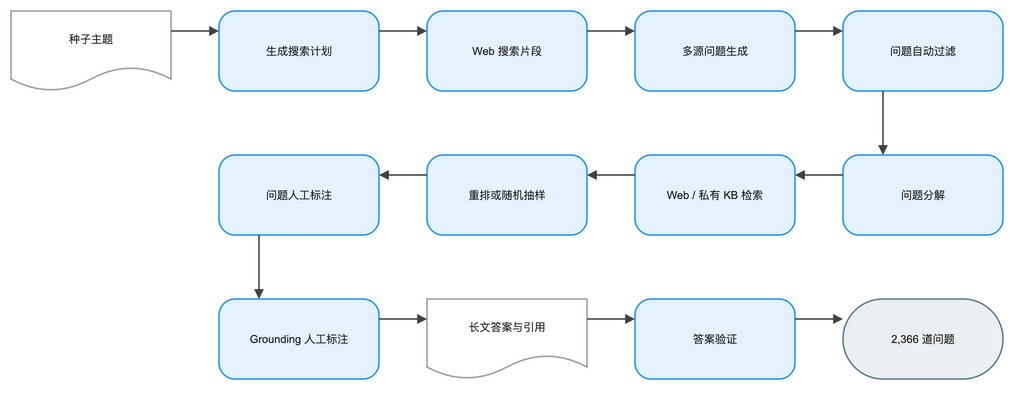

The diagram above was exported from draw.io. Its source (the exported page's mxGraphModel, read from the mxfile embedded in the PNG):
<mxGraphModel dx="1120" dy="720" grid="1" gridSize="8" guides="1" tooltips="1" connect="1" arrows="1" fold="1" page="1" pageScale="1" pageWidth="1056" pageHeight="472" math="1" background="#FFFFFF">
  <root>
    <mxCell id="0" />
    <mxCell id="1" parent="0" />
    <mxCell id="2" value="种子主题" style="shape=document;boundedLbl=1;html=0;whiteSpace=wrap;fillColor=#FFFFFF;strokeColor=#9E9E9E;strokeWidth=1.5;fontColor=#212121;fontSize=11;fontFamily=Arial, Helvetica, sans-serif;verticalAlign=middle;align=center" vertex="1" parent="1">
      <mxGeometry x="-16" y="24" width="160" height="80" as="geometry" />
    </mxCell>
    <mxCell id="3" value="生成搜索计划" style="rounded=1;arcSize=20;html=0;whiteSpace=wrap;fillColor=#E3F2FD;strokeColor=#2196F3;strokeWidth=1.5;fontColor=#212121;fontSize=11;fontFamily=Arial, Helvetica, sans-serif;verticalAlign=middle;align=center" vertex="1" parent="1">
      <mxGeometry x="192" y="24" width="160" height="80" as="geometry" />
    </mxCell>
    <mxCell id="4" value="Web 搜索片段" style="rounded=1;arcSize=20;html=0;whiteSpace=wrap;fillColor=#E3F2FD;strokeColor=#2196F3;strokeWidth=1.5;fontColor=#212121;fontSize=11;fontFamily=Arial, Helvetica, sans-serif;verticalAlign=middle;align=center" vertex="1" parent="1">
      <mxGeometry x="400" y="24" width="160" height="80" as="geometry" />
    </mxCell>
    <mxCell id="5" value="多源问题生成" style="rounded=1;arcSize=20;html=0;whiteSpace=wrap;fillColor=#E3F2FD;strokeColor=#2196F3;strokeWidth=1.5;fontColor=#212121;fontSize=11;fontFamily=Arial, Helvetica, sans-serif;verticalAlign=middle;align=center" vertex="1" parent="1">
      <mxGeometry x="608" y="24" width="160" height="80" as="geometry" />
    </mxCell>
    <mxCell id="6" value="问题自动过滤" style="rounded=1;arcSize=20;html=0;whiteSpace=wrap;fillColor=#E3F2FD;strokeColor=#2196F3;strokeWidth=1.5;fontColor=#212121;fontSize=11;fontFamily=Arial, Helvetica, sans-serif;verticalAlign=middle;align=center" vertex="1" parent="1">
      <mxGeometry x="816" y="24" width="160" height="80" as="geometry" />
    </mxCell>
    <mxCell id="7" value="问题分解" style="rounded=1;arcSize=20;html=0;whiteSpace=wrap;fillColor=#E3F2FD;strokeColor=#2196F3;strokeWidth=1.5;fontColor=#212121;fontSize=11;fontFamily=Arial, Helvetica, sans-serif;verticalAlign=middle;align=center" vertex="1" parent="1">
      <mxGeometry x="816" y="168" width="160" height="80" as="geometry" />
    </mxCell>
    <mxCell id="8" value="Web / 私有 KB 检索" style="rounded=1;arcSize=20;html=0;whiteSpace=wrap;fillColor=#E3F2FD;strokeColor=#2196F3;strokeWidth=1.5;fontColor=#212121;fontSize=11;fontFamily=Arial, Helvetica, sans-serif;verticalAlign=middle;align=center" vertex="1" parent="1">
      <mxGeometry x="608" y="168" width="160" height="80" as="geometry" />
    </mxCell>
    <mxCell id="9" value="重排或随机抽样" style="rounded=1;arcSize=20;html=0;whiteSpace=wrap;fillColor=#E3F2FD;strokeColor=#2196F3;strokeWidth=1.5;fontColor=#212121;fontSize=11;fontFamily=Arial, Helvetica, sans-serif;verticalAlign=middle;align=center" vertex="1" parent="1">
      <mxGeometry x="400" y="168" width="160" height="80" as="geometry" />
    </mxCell>
    <mxCell id="10" value="问题人工标注" style="rounded=1;arcSize=20;html=0;whiteSpace=wrap;fillColor=#E3F2FD;strokeColor=#2196F3;strokeWidth=1.5;fontColor=#212121;fontSize=11;fontFamily=Arial, Helvetica, sans-serif;verticalAlign=middle;align=center" vertex="1" parent="1">
      <mxGeometry x="192" y="168" width="160" height="80" as="geometry" />
    </mxCell>
    <mxCell id="11" value="Grounding 人工标注" style="rounded=1;arcSize=20;html=0;whiteSpace=wrap;fillColor=#E3F2FD;strokeColor=#2196F3;strokeWidth=1.5;fontColor=#212121;fontSize=11;fontFamily=Arial, Helvetica, sans-serif;verticalAlign=middle;align=center" vertex="1" parent="1">
      <mxGeometry x="192" y="312" width="160" height="80" as="geometry" />
    </mxCell>
    <mxCell id="12" value="长文答案与引用" style="shape=document;boundedLbl=1;html=0;whiteSpace=wrap;fillColor=#FFFFFF;strokeColor=#9E9E9E;strokeWidth=1.5;fontColor=#212121;fontSize=11;fontFamily=Arial, Helvetica, sans-serif;verticalAlign=middle;align=center" vertex="1" parent="1">
      <mxGeometry x="400" y="312" width="160" height="80" as="geometry" />
    </mxCell>
    <mxCell id="13" value="答案验证" style="rounded=1;arcSize=20;html=0;whiteSpace=wrap;fillColor=#E3F2FD;strokeColor=#2196F3;strokeWidth=1.5;fontColor=#212121;fontSize=11;fontFamily=Arial, Helvetica, sans-serif;verticalAlign=middle;align=center" vertex="1" parent="1">
      <mxGeometry x="608" y="312" width="160" height="80" as="geometry" />
    </mxCell>
    <mxCell id="14" value="2,366 道问题" style="rounded=1;arcSize=50;html=0;whiteSpace=wrap;fillColor=#ECEFF1;strokeColor=#607D8B;strokeWidth=1.5;fontColor=#212121;fontSize=11;fontFamily=Arial, Helvetica, sans-serif;verticalAlign=middle;align=center" vertex="1" parent="1">
      <mxGeometry x="816" y="312" width="160" height="80" as="geometry" />
    </mxCell>
    <mxCell id="15" value="" style="edgeStyle=orthogonalEdgeStyle;rounded=0;orthogonalLoop=1;jettySize=auto;html=0;strokeColor=#424242;strokeWidth=1.5;endArrow=block;endFill=1;exitX=1;exitY=0.25;exitDx=0;exitDy=0;entryX=0;entryY=0.25;entryDx=0;entryDy=0;jumpStyle=arc;jumpSize=8" edge="1" parent="1" source="2" target="3">
      <mxGeometry relative="1" as="geometry" />
    </mxCell>
    <mxCell id="16" value="" style="edgeStyle=orthogonalEdgeStyle;rounded=0;orthogonalLoop=1;jettySize=auto;html=0;strokeColor=#424242;strokeWidth=1.5;endArrow=block;endFill=1;exitX=1;exitY=0.25;exitDx=0;exitDy=0;entryX=0;entryY=0.25;entryDx=0;entryDy=0;jumpStyle=arc;jumpSize=8" edge="1" parent="1" source="3" target="4">
      <mxGeometry relative="1" as="geometry" />
    </mxCell>
    <mxCell id="17" value="" style="edgeStyle=orthogonalEdgeStyle;rounded=0;orthogonalLoop=1;jettySize=auto;html=0;strokeColor=#424242;strokeWidth=1.5;endArrow=block;endFill=1;exitX=1;exitY=0.25;exitDx=0;exitDy=0;entryX=0;entryY=0.25;entryDx=0;entryDy=0;jumpStyle=arc;jumpSize=8" edge="1" parent="1" source="4" target="5">
      <mxGeometry relative="1" as="geometry" />
    </mxCell>
    <mxCell id="18" value="" style="edgeStyle=orthogonalEdgeStyle;rounded=0;orthogonalLoop=1;jettySize=auto;html=0;strokeColor=#424242;strokeWidth=1.5;endArrow=block;endFill=1;exitX=1;exitY=0.25;exitDx=0;exitDy=0;entryX=0;entryY=0.25;entryDx=0;entryDy=0;jumpStyle=arc;jumpSize=8" edge="1" parent="1" source="5" target="6">
      <mxGeometry relative="1" as="geometry" />
    </mxCell>
    <mxCell id="19" value="" style="edgeStyle=orthogonalEdgeStyle;rounded=0;orthogonalLoop=1;jettySize=auto;html=0;strokeColor=#424242;strokeWidth=1.5;endArrow=block;endFill=1;exitX=0.25;exitY=1;exitDx=0;exitDy=0;entryX=0.25;entryY=0;entryDx=0;entryDy=0;jumpStyle=arc;jumpSize=8" edge="1" parent="1" source="6" target="7">
      <mxGeometry relative="1" as="geometry" />
    </mxCell>
    <mxCell id="20" value="" style="edgeStyle=orthogonalEdgeStyle;rounded=0;orthogonalLoop=1;jettySize=auto;html=0;strokeColor=#424242;strokeWidth=1.5;endArrow=block;endFill=1;exitX=0;exitY=0.25;exitDx=0;exitDy=0;entryX=1;entryY=0.25;entryDx=0;entryDy=0;jumpStyle=arc;jumpSize=8" edge="1" parent="1" source="7" target="8">
      <mxGeometry relative="1" as="geometry" />
    </mxCell>
    <mxCell id="21" value="" style="edgeStyle=orthogonalEdgeStyle;rounded=0;orthogonalLoop=1;jettySize=auto;html=0;strokeColor=#424242;strokeWidth=1.5;endArrow=block;endFill=1;exitX=0;exitY=0.25;exitDx=0;exitDy=0;entryX=1;entryY=0.25;entryDx=0;entryDy=0;jumpStyle=arc;jumpSize=8" edge="1" parent="1" source="8" target="9">
      <mxGeometry relative="1" as="geometry" />
    </mxCell>
    <mxCell id="22" value="" style="edgeStyle=orthogonalEdgeStyle;rounded=0;orthogonalLoop=1;jettySize=auto;html=0;strokeColor=#424242;strokeWidth=1.5;endArrow=block;endFill=1;exitX=0;exitY=0.25;exitDx=0;exitDy=0;entryX=1;entryY=0.25;entryDx=0;entryDy=0;jumpStyle=arc;jumpSize=8" edge="1" parent="1" source="9" target="10">
      <mxGeometry relative="1" as="geometry" />
    </mxCell>
    <mxCell id="23" value="" style="edgeStyle=orthogonalEdgeStyle;rounded=0;orthogonalLoop=1;jettySize=auto;html=0;strokeColor=#424242;strokeWidth=1.5;endArrow=block;endFill=1;exitX=0.25;exitY=1;exitDx=0;exitDy=0;entryX=0.25;entryY=0;entryDx=0;entryDy=0;jumpStyle=arc;jumpSize=8" edge="1" parent="1" source="10" target="11">
      <mxGeometry relative="1" as="geometry" />
    </mxCell>
    <mxCell id="24" value="" style="edgeStyle=orthogonalEdgeStyle;rounded=0;orthogonalLoop=1;jettySize=auto;html=0;strokeColor=#424242;strokeWidth=1.5;endArrow=block;endFill=1;exitX=1;exitY=0.25;exitDx=0;exitDy=0;entryX=0;entryY=0.25;entryDx=0;entryDy=0;jumpStyle=arc;jumpSize=8" edge="1" parent="1" source="11" target="12">
      <mxGeometry relative="1" as="geometry" />
    </mxCell>
    <mxCell id="25" value="" style="edgeStyle=orthogonalEdgeStyle;rounded=0;orthogonalLoop=1;jettySize=auto;html=0;strokeColor=#424242;strokeWidth=1.5;endArrow=block;endFill=1;exitX=1;exitY=0.25;exitDx=0;exitDy=0;entryX=0;entryY=0.25;entryDx=0;entryDy=0;jumpStyle=arc;jumpSize=8" edge="1" parent="1" source="12" target="13">
      <mxGeometry relative="1" as="geometry" />
    </mxCell>
    <mxCell id="26" value="" style="edgeStyle=orthogonalEdgeStyle;rounded=0;orthogonalLoop=1;jettySize=auto;html=0;strokeColor=#424242;strokeWidth=1.5;endArrow=block;endFill=1;exitX=1;exitY=0.25;exitDx=0;exitDy=0;entryX=0;entryY=0.25;entryDx=0;entryDy=0;jumpStyle=arc;jumpSize=8" edge="1" parent="1" source="13" target="14">
      <mxGeometry relative="1" as="geometry" />
    </mxCell>
  </root>
</mxGraphModel>